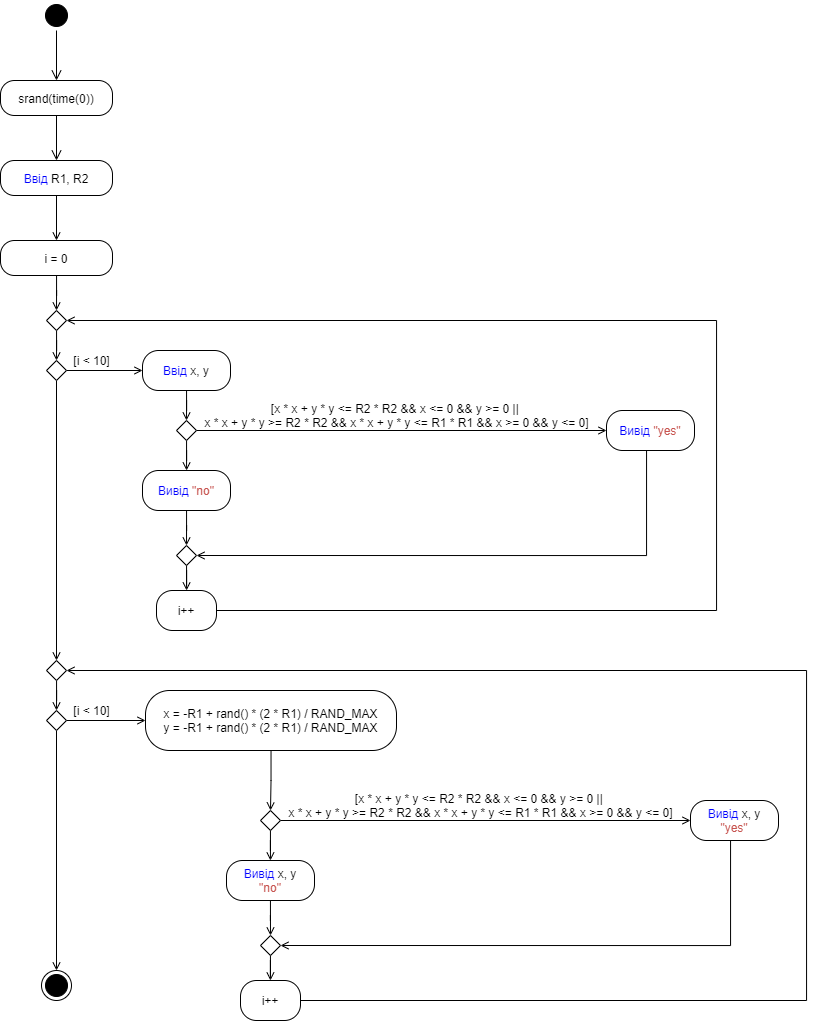

The diagram above was exported from draw.io. Its source (the exported page's mxGraphModel, read from the mxfile embedded in the PNG):
<mxGraphModel dx="1205" dy="696" grid="1" gridSize="10" guides="1" tooltips="1" connect="1" arrows="1" fold="1" page="1" pageScale="1" pageWidth="827" pageHeight="1169" math="0" shadow="0">
  <root>
    <mxCell id="0" />
    <mxCell id="1" parent="0" />
    <mxCell id="_D7O_v6LIv19XUGHH1vL-1" value="" style="ellipse;html=1;shape=startState;fillColor=#000000;strokeColor=#000000;" vertex="1" parent="1">
      <mxGeometry x="225" y="30" width="30" height="30" as="geometry" />
    </mxCell>
    <mxCell id="_D7O_v6LIv19XUGHH1vL-2" value="" style="edgeStyle=orthogonalEdgeStyle;html=1;verticalAlign=bottom;endArrow=open;endSize=8;strokeColor=#000000;rounded=0;" edge="1" source="_D7O_v6LIv19XUGHH1vL-1" parent="1">
      <mxGeometry relative="1" as="geometry">
        <mxPoint x="240" y="110" as="targetPoint" />
      </mxGeometry>
    </mxCell>
    <mxCell id="_D7O_v6LIv19XUGHH1vL-3" value="srand(time(0))" style="rounded=1;whiteSpace=wrap;html=1;arcSize=40;" vertex="1" parent="1">
      <mxGeometry x="184" y="110" width="112" height="35" as="geometry" />
    </mxCell>
    <mxCell id="_D7O_v6LIv19XUGHH1vL-4" value="" style="edgeStyle=orthogonalEdgeStyle;html=1;verticalAlign=bottom;endArrow=open;endSize=8;rounded=0;" edge="1" source="_D7O_v6LIv19XUGHH1vL-3" parent="1">
      <mxGeometry relative="1" as="geometry">
        <mxPoint x="240" y="190" as="targetPoint" />
      </mxGeometry>
    </mxCell>
    <mxCell id="_D7O_v6LIv19XUGHH1vL-7" style="edgeStyle=orthogonalEdgeStyle;rounded=0;orthogonalLoop=1;jettySize=auto;html=1;entryX=0.5;entryY=0;entryDx=0;entryDy=0;strokeColor=#000000;endArrow=open;endFill=0;" edge="1" parent="1" source="_D7O_v6LIv19XUGHH1vL-5" target="_D7O_v6LIv19XUGHH1vL-6">
      <mxGeometry relative="1" as="geometry" />
    </mxCell>
    <mxCell id="_D7O_v6LIv19XUGHH1vL-5" value="&lt;font color=&quot;#0000ff&quot;&gt;Ввід&lt;/font&gt; R1, R2" style="rounded=1;whiteSpace=wrap;html=1;arcSize=40;" vertex="1" parent="1">
      <mxGeometry x="184" y="190" width="112" height="35" as="geometry" />
    </mxCell>
    <mxCell id="_D7O_v6LIv19XUGHH1vL-9" style="edgeStyle=orthogonalEdgeStyle;rounded=0;orthogonalLoop=1;jettySize=auto;html=1;entryX=0.5;entryY=0;entryDx=0;entryDy=0;endArrow=open;endFill=0;strokeColor=#000000;" edge="1" parent="1" source="_D7O_v6LIv19XUGHH1vL-6" target="_D7O_v6LIv19XUGHH1vL-8">
      <mxGeometry relative="1" as="geometry" />
    </mxCell>
    <mxCell id="_D7O_v6LIv19XUGHH1vL-6" value="i = 0" style="rounded=1;whiteSpace=wrap;html=1;arcSize=40;" vertex="1" parent="1">
      <mxGeometry x="184" y="270" width="112" height="35" as="geometry" />
    </mxCell>
    <mxCell id="_D7O_v6LIv19XUGHH1vL-11" style="edgeStyle=orthogonalEdgeStyle;rounded=0;orthogonalLoop=1;jettySize=auto;html=1;entryX=0.5;entryY=0;entryDx=0;entryDy=0;endArrow=open;endFill=0;strokeColor=#000000;" edge="1" parent="1" source="_D7O_v6LIv19XUGHH1vL-8" target="_D7O_v6LIv19XUGHH1vL-10">
      <mxGeometry relative="1" as="geometry" />
    </mxCell>
    <mxCell id="_D7O_v6LIv19XUGHH1vL-8" value="" style="rhombus;whiteSpace=wrap;html=1;strokeColor=#000000;" vertex="1" parent="1">
      <mxGeometry x="230" y="340" width="20" height="20" as="geometry" />
    </mxCell>
    <mxCell id="_D7O_v6LIv19XUGHH1vL-13" style="edgeStyle=orthogonalEdgeStyle;rounded=0;orthogonalLoop=1;jettySize=auto;html=1;entryX=0;entryY=0.5;entryDx=0;entryDy=0;endArrow=open;endFill=0;strokeColor=#000000;" edge="1" parent="1" source="_D7O_v6LIv19XUGHH1vL-10" target="_D7O_v6LIv19XUGHH1vL-12">
      <mxGeometry relative="1" as="geometry" />
    </mxCell>
    <mxCell id="_D7O_v6LIv19XUGHH1vL-57" style="edgeStyle=orthogonalEdgeStyle;rounded=0;orthogonalLoop=1;jettySize=auto;html=1;entryX=0.5;entryY=0;entryDx=0;entryDy=0;endArrow=open;endFill=0;strokeColor=#000000;" edge="1" parent="1" source="_D7O_v6LIv19XUGHH1vL-10" target="_D7O_v6LIv19XUGHH1vL-39">
      <mxGeometry relative="1" as="geometry" />
    </mxCell>
    <mxCell id="_D7O_v6LIv19XUGHH1vL-10" value="" style="rhombus;whiteSpace=wrap;html=1;strokeColor=#000000;" vertex="1" parent="1">
      <mxGeometry x="230" y="390" width="20" height="20" as="geometry" />
    </mxCell>
    <mxCell id="_D7O_v6LIv19XUGHH1vL-17" style="edgeStyle=orthogonalEdgeStyle;rounded=0;orthogonalLoop=1;jettySize=auto;html=1;entryX=0.5;entryY=0;entryDx=0;entryDy=0;endArrow=open;endFill=0;strokeColor=#000000;" edge="1" parent="1" source="_D7O_v6LIv19XUGHH1vL-12" target="_D7O_v6LIv19XUGHH1vL-16">
      <mxGeometry relative="1" as="geometry" />
    </mxCell>
    <mxCell id="_D7O_v6LIv19XUGHH1vL-12" value="&lt;font color=&quot;#0000ff&quot;&gt;Ввід&lt;/font&gt;&amp;nbsp;x, y" style="rounded=1;whiteSpace=wrap;html=1;arcSize=40;" vertex="1" parent="1">
      <mxGeometry x="326" y="380" width="88" height="40" as="geometry" />
    </mxCell>
    <mxCell id="_D7O_v6LIv19XUGHH1vL-14" value="[i &amp;lt; 10]" style="text;html=1;align=center;verticalAlign=middle;resizable=0;points=[];autosize=1;strokeColor=none;fillColor=none;" vertex="1" parent="1">
      <mxGeometry x="250" y="380" width="50" height="20" as="geometry" />
    </mxCell>
    <mxCell id="_D7O_v6LIv19XUGHH1vL-24" style="edgeStyle=orthogonalEdgeStyle;rounded=0;orthogonalLoop=1;jettySize=auto;html=1;entryX=0;entryY=0.5;entryDx=0;entryDy=0;endArrow=open;endFill=0;strokeColor=#000000;" edge="1" parent="1" source="_D7O_v6LIv19XUGHH1vL-16" target="_D7O_v6LIv19XUGHH1vL-22">
      <mxGeometry relative="1" as="geometry" />
    </mxCell>
    <mxCell id="_D7O_v6LIv19XUGHH1vL-28" style="edgeStyle=orthogonalEdgeStyle;rounded=0;orthogonalLoop=1;jettySize=auto;html=1;endArrow=open;endFill=0;strokeColor=#000000;" edge="1" parent="1" source="_D7O_v6LIv19XUGHH1vL-16" target="_D7O_v6LIv19XUGHH1vL-27">
      <mxGeometry relative="1" as="geometry" />
    </mxCell>
    <mxCell id="_D7O_v6LIv19XUGHH1vL-16" value="" style="rhombus;whiteSpace=wrap;html=1;strokeColor=#000000;" vertex="1" parent="1">
      <mxGeometry x="360" y="450" width="20" height="20" as="geometry" />
    </mxCell>
    <mxCell id="_D7O_v6LIv19XUGHH1vL-34" style="edgeStyle=orthogonalEdgeStyle;rounded=0;orthogonalLoop=1;jettySize=auto;html=1;entryX=1;entryY=0.5;entryDx=0;entryDy=0;endArrow=open;endFill=0;strokeColor=#000000;" edge="1" parent="1" source="_D7O_v6LIv19XUGHH1vL-22" target="_D7O_v6LIv19XUGHH1vL-29">
      <mxGeometry relative="1" as="geometry">
        <Array as="points">
          <mxPoint x="830" y="585" />
        </Array>
      </mxGeometry>
    </mxCell>
    <mxCell id="_D7O_v6LIv19XUGHH1vL-22" value="&lt;font color=&quot;#0000ff&quot;&gt;Вивід &lt;/font&gt;&lt;font color=&quot;#c75450&quot;&gt;&quot;yes&quot;&lt;/font&gt;" style="rounded=1;whiteSpace=wrap;html=1;arcSize=40;" vertex="1" parent="1">
      <mxGeometry x="790" y="440" width="88" height="40" as="geometry" />
    </mxCell>
    <mxCell id="_D7O_v6LIv19XUGHH1vL-25" value="[&lt;span&gt;x * x + y * y &amp;lt;= R2 * R2 &amp;amp;&amp;amp; x &amp;lt;= 0 &amp;amp;&amp;amp; y &amp;gt;= 0 ||&amp;nbsp;&lt;br&gt;&lt;/span&gt;&lt;span&gt;&#09;&#09;&#09;&lt;/span&gt;&lt;span&gt;x * x + y * y &amp;gt;= R2 * R2 &amp;amp;&amp;amp; x * x + y * y &amp;lt;= R1 * R1 &amp;amp;&amp;amp; x &amp;gt;= 0 &amp;amp;&amp;amp; y &amp;lt;= 0&lt;/span&gt;]" style="text;html=1;align=center;verticalAlign=middle;resizable=0;points=[];autosize=1;strokeColor=none;fillColor=none;" vertex="1" parent="1">
      <mxGeometry x="380" y="430" width="400" height="30" as="geometry" />
    </mxCell>
    <mxCell id="_D7O_v6LIv19XUGHH1vL-33" style="edgeStyle=orthogonalEdgeStyle;rounded=0;orthogonalLoop=1;jettySize=auto;html=1;entryX=0.5;entryY=0;entryDx=0;entryDy=0;endArrow=open;endFill=0;strokeColor=#000000;" edge="1" parent="1" source="_D7O_v6LIv19XUGHH1vL-27" target="_D7O_v6LIv19XUGHH1vL-29">
      <mxGeometry relative="1" as="geometry" />
    </mxCell>
    <mxCell id="_D7O_v6LIv19XUGHH1vL-27" value="&lt;font color=&quot;#0000ff&quot;&gt;Вивід &lt;/font&gt;&lt;font color=&quot;#c75450&quot;&gt;&quot;no&quot;&lt;/font&gt;" style="rounded=1;whiteSpace=wrap;html=1;arcSize=40;" vertex="1" parent="1">
      <mxGeometry x="326" y="500" width="88" height="40" as="geometry" />
    </mxCell>
    <mxCell id="_D7O_v6LIv19XUGHH1vL-36" style="edgeStyle=orthogonalEdgeStyle;rounded=0;orthogonalLoop=1;jettySize=auto;html=1;endArrow=open;endFill=0;strokeColor=#000000;" edge="1" parent="1" source="_D7O_v6LIv19XUGHH1vL-29" target="_D7O_v6LIv19XUGHH1vL-35">
      <mxGeometry relative="1" as="geometry" />
    </mxCell>
    <mxCell id="_D7O_v6LIv19XUGHH1vL-29" value="" style="rhombus;whiteSpace=wrap;html=1;strokeColor=#000000;" vertex="1" parent="1">
      <mxGeometry x="360" y="575" width="20" height="20" as="geometry" />
    </mxCell>
    <mxCell id="_D7O_v6LIv19XUGHH1vL-37" style="edgeStyle=orthogonalEdgeStyle;rounded=0;orthogonalLoop=1;jettySize=auto;html=1;entryX=1;entryY=0.5;entryDx=0;entryDy=0;endArrow=open;endFill=0;strokeColor=#000000;" edge="1" parent="1" source="_D7O_v6LIv19XUGHH1vL-35" target="_D7O_v6LIv19XUGHH1vL-8">
      <mxGeometry relative="1" as="geometry">
        <Array as="points">
          <mxPoint x="900" y="640" />
          <mxPoint x="900" y="350" />
        </Array>
      </mxGeometry>
    </mxCell>
    <mxCell id="_D7O_v6LIv19XUGHH1vL-35" value="i++" style="rounded=1;whiteSpace=wrap;html=1;arcSize=40;" vertex="1" parent="1">
      <mxGeometry x="340" y="620" width="60" height="40" as="geometry" />
    </mxCell>
    <mxCell id="_D7O_v6LIv19XUGHH1vL-38" style="edgeStyle=orthogonalEdgeStyle;rounded=0;orthogonalLoop=1;jettySize=auto;html=1;entryX=0.5;entryY=0;entryDx=0;entryDy=0;endArrow=open;endFill=0;strokeColor=#000000;" edge="1" parent="1" source="_D7O_v6LIv19XUGHH1vL-39" target="_D7O_v6LIv19XUGHH1vL-41">
      <mxGeometry relative="1" as="geometry" />
    </mxCell>
    <mxCell id="_D7O_v6LIv19XUGHH1vL-39" value="" style="rhombus;whiteSpace=wrap;html=1;strokeColor=#000000;" vertex="1" parent="1">
      <mxGeometry x="230" y="690" width="20" height="20" as="geometry" />
    </mxCell>
    <mxCell id="_D7O_v6LIv19XUGHH1vL-40" style="edgeStyle=orthogonalEdgeStyle;rounded=0;orthogonalLoop=1;jettySize=auto;html=1;entryX=0;entryY=0.5;entryDx=0;entryDy=0;endArrow=open;endFill=0;strokeColor=#000000;" edge="1" parent="1" source="_D7O_v6LIv19XUGHH1vL-41" target="_D7O_v6LIv19XUGHH1vL-43">
      <mxGeometry relative="1" as="geometry" />
    </mxCell>
    <mxCell id="_D7O_v6LIv19XUGHH1vL-60" style="edgeStyle=orthogonalEdgeStyle;rounded=0;orthogonalLoop=1;jettySize=auto;html=1;entryX=0.5;entryY=0;entryDx=0;entryDy=0;endArrow=open;endFill=0;strokeColor=#000000;" edge="1" parent="1" source="_D7O_v6LIv19XUGHH1vL-41" target="_D7O_v6LIv19XUGHH1vL-59">
      <mxGeometry relative="1" as="geometry" />
    </mxCell>
    <mxCell id="_D7O_v6LIv19XUGHH1vL-41" value="" style="rhombus;whiteSpace=wrap;html=1;strokeColor=#000000;" vertex="1" parent="1">
      <mxGeometry x="230" y="740" width="20" height="20" as="geometry" />
    </mxCell>
    <mxCell id="_D7O_v6LIv19XUGHH1vL-42" style="edgeStyle=orthogonalEdgeStyle;rounded=0;orthogonalLoop=1;jettySize=auto;html=1;entryX=0.5;entryY=0;entryDx=0;entryDy=0;endArrow=open;endFill=0;strokeColor=#000000;" edge="1" parent="1" source="_D7O_v6LIv19XUGHH1vL-43" target="_D7O_v6LIv19XUGHH1vL-47">
      <mxGeometry relative="1" as="geometry" />
    </mxCell>
    <mxCell id="_D7O_v6LIv19XUGHH1vL-43" value="x = -R1 + rand() * (2 * R1) / RAND_MAX&lt;br&gt;y = -R1 + rand() * (2 * R1) / RAND_MAX" style="rounded=1;whiteSpace=wrap;html=1;arcSize=40;" vertex="1" parent="1">
      <mxGeometry x="329" y="720" width="251" height="60" as="geometry" />
    </mxCell>
    <mxCell id="_D7O_v6LIv19XUGHH1vL-44" value="[i &amp;lt; 10]" style="text;html=1;align=center;verticalAlign=middle;resizable=0;points=[];autosize=1;strokeColor=none;fillColor=none;" vertex="1" parent="1">
      <mxGeometry x="250" y="730" width="50" height="20" as="geometry" />
    </mxCell>
    <mxCell id="_D7O_v6LIv19XUGHH1vL-45" style="edgeStyle=orthogonalEdgeStyle;rounded=0;orthogonalLoop=1;jettySize=auto;html=1;entryX=0;entryY=0.5;entryDx=0;entryDy=0;endArrow=open;endFill=0;strokeColor=#000000;" edge="1" parent="1" source="_D7O_v6LIv19XUGHH1vL-47" target="_D7O_v6LIv19XUGHH1vL-49">
      <mxGeometry relative="1" as="geometry" />
    </mxCell>
    <mxCell id="_D7O_v6LIv19XUGHH1vL-46" style="edgeStyle=orthogonalEdgeStyle;rounded=0;orthogonalLoop=1;jettySize=auto;html=1;endArrow=open;endFill=0;strokeColor=#000000;" edge="1" parent="1" source="_D7O_v6LIv19XUGHH1vL-47" target="_D7O_v6LIv19XUGHH1vL-52">
      <mxGeometry relative="1" as="geometry" />
    </mxCell>
    <mxCell id="_D7O_v6LIv19XUGHH1vL-47" value="" style="rhombus;whiteSpace=wrap;html=1;strokeColor=#000000;" vertex="1" parent="1">
      <mxGeometry x="444" y="840" width="20" height="20" as="geometry" />
    </mxCell>
    <mxCell id="_D7O_v6LIv19XUGHH1vL-48" style="edgeStyle=orthogonalEdgeStyle;rounded=0;orthogonalLoop=1;jettySize=auto;html=1;entryX=1;entryY=0.5;entryDx=0;entryDy=0;endArrow=open;endFill=0;strokeColor=#000000;" edge="1" parent="1" source="_D7O_v6LIv19XUGHH1vL-49" target="_D7O_v6LIv19XUGHH1vL-54">
      <mxGeometry relative="1" as="geometry">
        <Array as="points">
          <mxPoint x="914" y="975" />
        </Array>
      </mxGeometry>
    </mxCell>
    <mxCell id="_D7O_v6LIv19XUGHH1vL-49" value="&lt;font color=&quot;#0000ff&quot;&gt;Вивід &lt;/font&gt;x, y&lt;br&gt;&lt;font color=&quot;#c75450&quot;&gt;&quot;yes&quot;&lt;/font&gt;" style="rounded=1;whiteSpace=wrap;html=1;arcSize=40;" vertex="1" parent="1">
      <mxGeometry x="874" y="830" width="88" height="40" as="geometry" />
    </mxCell>
    <mxCell id="_D7O_v6LIv19XUGHH1vL-50" value="[&lt;span&gt;x * x + y * y &amp;lt;= R2 * R2 &amp;amp;&amp;amp; x &amp;lt;= 0 &amp;amp;&amp;amp; y &amp;gt;= 0 ||&amp;nbsp;&lt;br&gt;&lt;/span&gt;&lt;span&gt;&#09;&#09;&#09;&lt;/span&gt;&lt;span&gt;x * x + y * y &amp;gt;= R2 * R2 &amp;amp;&amp;amp; x * x + y * y &amp;lt;= R1 * R1 &amp;amp;&amp;amp; x &amp;gt;= 0 &amp;amp;&amp;amp; y &amp;lt;= 0&lt;/span&gt;]" style="text;html=1;align=center;verticalAlign=middle;resizable=0;points=[];autosize=1;strokeColor=none;fillColor=none;" vertex="1" parent="1">
      <mxGeometry x="464" y="820" width="400" height="30" as="geometry" />
    </mxCell>
    <mxCell id="_D7O_v6LIv19XUGHH1vL-51" style="edgeStyle=orthogonalEdgeStyle;rounded=0;orthogonalLoop=1;jettySize=auto;html=1;entryX=0.5;entryY=0;entryDx=0;entryDy=0;endArrow=open;endFill=0;strokeColor=#000000;" edge="1" parent="1" source="_D7O_v6LIv19XUGHH1vL-52" target="_D7O_v6LIv19XUGHH1vL-54">
      <mxGeometry relative="1" as="geometry" />
    </mxCell>
    <mxCell id="_D7O_v6LIv19XUGHH1vL-52" value="&lt;font color=&quot;#0000ff&quot;&gt;Вивід&amp;nbsp;&lt;/font&gt;x, y&lt;br&gt;&lt;font color=&quot;#c75450&quot;&gt;&quot;no&quot;&lt;/font&gt;" style="rounded=1;whiteSpace=wrap;html=1;arcSize=40;" vertex="1" parent="1">
      <mxGeometry x="410" y="890" width="88" height="40" as="geometry" />
    </mxCell>
    <mxCell id="_D7O_v6LIv19XUGHH1vL-53" style="edgeStyle=orthogonalEdgeStyle;rounded=0;orthogonalLoop=1;jettySize=auto;html=1;endArrow=open;endFill=0;strokeColor=#000000;" edge="1" parent="1" source="_D7O_v6LIv19XUGHH1vL-54" target="_D7O_v6LIv19XUGHH1vL-56">
      <mxGeometry relative="1" as="geometry" />
    </mxCell>
    <mxCell id="_D7O_v6LIv19XUGHH1vL-54" value="" style="rhombus;whiteSpace=wrap;html=1;strokeColor=#000000;" vertex="1" parent="1">
      <mxGeometry x="444" y="965" width="20" height="20" as="geometry" />
    </mxCell>
    <mxCell id="_D7O_v6LIv19XUGHH1vL-58" style="edgeStyle=orthogonalEdgeStyle;rounded=0;orthogonalLoop=1;jettySize=auto;html=1;entryX=1;entryY=0.5;entryDx=0;entryDy=0;endArrow=open;endFill=0;strokeColor=#000000;" edge="1" parent="1" source="_D7O_v6LIv19XUGHH1vL-56" target="_D7O_v6LIv19XUGHH1vL-39">
      <mxGeometry relative="1" as="geometry">
        <Array as="points">
          <mxPoint x="990" y="1030" />
          <mxPoint x="990" y="700" />
        </Array>
      </mxGeometry>
    </mxCell>
    <mxCell id="_D7O_v6LIv19XUGHH1vL-56" value="i++" style="rounded=1;whiteSpace=wrap;html=1;arcSize=40;" vertex="1" parent="1">
      <mxGeometry x="424" y="1010" width="60" height="40" as="geometry" />
    </mxCell>
    <mxCell id="_D7O_v6LIv19XUGHH1vL-59" value="" style="ellipse;html=1;shape=endState;fillColor=#000000;strokeColor=#000000;" vertex="1" parent="1">
      <mxGeometry x="225" y="1000" width="30" height="30" as="geometry" />
    </mxCell>
  </root>
</mxGraphModel>